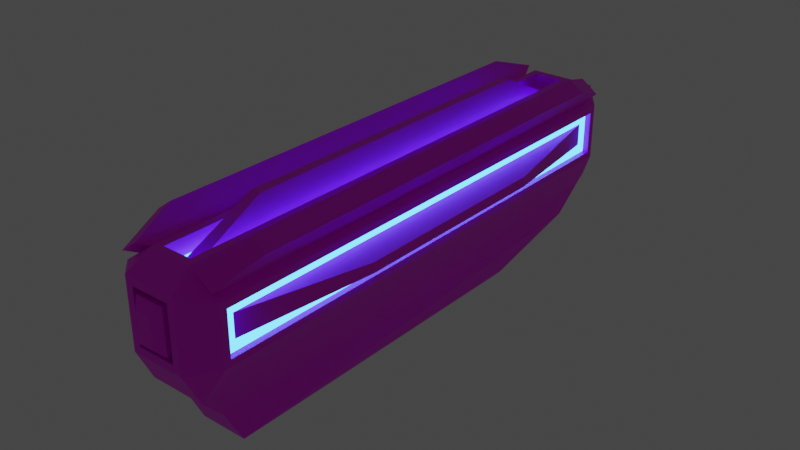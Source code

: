 # Source: pc_engine.blend  (saved by Blender 2.91.10; exported with 4.5.12 LTS)
import bpy
from mathutils import Matrix  # noqa: F401  (used for matrix-valued properties, if any)

bpy.ops.wm.read_factory_settings(use_empty=True)
scene = bpy.context.scene
scene.name = 'Scene'

# ---- collections
col_collection = bpy.data.collections.new('Collection'); scene.collection.children.link(col_collection)

# ---- images (referenced by path relative to the original .blend; pixels are not part of the script)
import os
ASSET_DIR = os.environ.get("B2B_ASSET_DIR", "")  # directory of the original .blend (textures are referenced by path, not embedded)
HERE = os.path.dirname(os.path.abspath(__file__))  # packed textures are extracted next to this script under _unpacked/

def load_image(name, relpath, width, height, colorspace="sRGB"):
    """Load a texture the original file referenced (path relative to the .blend, or extracted next to this script)."""
    p = next((c for c in (os.path.join(HERE, relpath), os.path.join(ASSET_DIR, relpath)) if relpath and os.path.exists(c)), "")
    if p:
        img = bpy.data.images.load(p, check_existing=True)
        img.name = name
    else:  # same state as the original file: an image datablock whose file is absent (Cycles renders it pink)
        img = bpy.data.images.new(name, width, height)
        img.source = "FILE"
        img.filepath = "//" + (relpath or name)
    img.colorspace_settings.name = colorspace
    return img
img_palette_1_png_001 = load_image('palette_1.png.001', 'palette_1.png', 1024, 1024, 'sRGB')

# ---- materials (node trees are filled in below, after node groups)
mat_material_001 = bpy.data.materials.new('Material.001')
mat_material_001.use_transparent_shadow = False
mat_material_002 = bpy.data.materials.new('Material.002')
mat_material_002.use_transparent_shadow = False

# ---- material node trees
mat_material_001.use_nodes = True; mat_material_001.node_tree.nodes.clear()
_N = mat_material_001.node_tree.nodes; _L = mat_material_001.node_tree.links
n0 = _N.new('ShaderNodeBsdfPrincipled'); n0.name = 'Principled BSDF'; n0.location = (10, 300)
n0.distribution = 'GGX'
n0.subsurface_method = 'BURLEY'
n0.inputs[3].default_value = 1.45
n0.inputs[27].default_value = (0.0, 0.0, 0.0, 1.0)
n0.inputs[28].default_value = 1.0
n1 = _N.new('ShaderNodeOutputMaterial'); n1.name = 'Material Output'; n1.location = (300, 300)
n2 = _N.new('ShaderNodeTexImage'); n2.name = 'Image Texture'; n2.location = (-658, 205)
n2.image = img_palette_1_png_001
n2.interpolation = 'Closest'
_L.new(n0.outputs[0], n1.inputs[0])
_L.new(n2.outputs[0], n0.inputs[0])
n1.is_active_output = True
mat_material_002.use_nodes = True; mat_material_002.node_tree.nodes.clear()
_N = mat_material_002.node_tree.nodes; _L = mat_material_002.node_tree.links
n0 = _N.new('ShaderNodeOutputMaterial'); n0.name = 'Material Output'; n0.location = (300, 300)
n1 = _N.new('ShaderNodeEmission'); n1.name = 'Emission'; n1.location = (10, 300)
n1.inputs[0].default_value = (0.05514, 0.3872, 1.0, 1.0)
n1.inputs[1].default_value = 6.0
_L.new(n1.outputs[0], n0.inputs[0])
n0.is_active_output = True

# ---- world
world_world = bpy.data.worlds.new('World'); scene.world = world_world
world_world.use_nodes = True; world_world.node_tree.nodes.clear()
_N = world_world.node_tree.nodes; _L = world_world.node_tree.links
n0 = _N.new('ShaderNodeOutputWorld'); n0.name = 'World Output'; n0.location = (300, 300)
n1 = _N.new('ShaderNodeBackground'); n1.name = 'Background'; n1.location = (10, 300)
n1.inputs[0].default_value = (0.05088, 0.05088, 0.05088, 1.0)
_L.new(n1.outputs[0], n0.inputs[0])
n0.is_active_output = True
world_world.color = (0.05088, 0.05088, 0.05088)
world_world.use_sun_shadow = False
world_world.sun_shadow_jitter_overblur = 0.0

# ---- meshes
me_sphere_005 = bpy.data.meshes.new('Sphere.005')
me_sphere_005.from_pydata([(0.123, 0.8977, 0.01304), (0.123, -0.9353, 0.01304), (-0.123, -0.9353, 0.01304), (-0.123, 0.8977, 0.01304), (0.1624, 1.398, 0.1789), (0.1089, -1.021, 0.1789), (-0.1089, -1.021, 0.1789), (-0.1624, 1.398, 0.1789), (0.2659, 1.466, 0.5495), (0.1795, 1.526, 0.3171), (0.1689, 1.608, 0.3507), (0.2659, -1.089, 0.5495), (0.09892, -1.232, 0.5249), (0.146, -1.149, 0.3171), (-0.09892, -1.232, 0.5249), (-0.2659, -1.089, 0.5495), (-0.146, -1.149, 0.3171), (-0.2659, 1.466, 0.5495), (-0.1689, 1.608, 0.3507), (-0.1795, 1.526, 0.3171), (0.2659, 1.466, 0.7723), (0.1689, 1.608, 0.859), (0.1469, 1.46, 0.8915), (0.2659, -1.089, 0.7723), (0.1469, -1.083, 0.8915), (0.09892, -1.232, 0.7969), (-0.09892, -1.232, 0.7969), (-0.1469, -1.083, 0.8915), (-0.2659, -1.089, 0.7723), (-0.2659, 1.466, 0.7723), (-0.1469, 1.46, 0.8915), (-0.1689, 1.608, 0.859), (0.2659, 1.5, 0.5156), (0.2659, -1.123, 0.5156), (-0.2659, -1.123, 0.5156), (-0.2659, 1.5, 0.5156), (0.2333, -1.083, 0.8295), (0.2333, 1.46, 0.8295), (-0.2333, 1.46, 0.8295), (-0.2333, -1.083, 0.8295), (0.2352, 1.413, 0.6023), (0.2352, -1.036, 0.6023), (-0.2339, -1.036, 0.6023), (-0.2339, 1.413, 0.6023), (0.2352, -1.036, 0.7195), (0.2352, 1.413, 0.7195), (-0.2339, 1.413, 0.7195), (-0.2339, -1.036, 0.7195), (0.1143, 1.5, 0.9149), (0.2659, 1.5, 0.8062), (0.2659, -1.123, 0.8062), (0.1143, -1.123, 0.9149), (-0.1143, -1.123, 0.9149), (-0.2659, -1.123, 0.8062), (-0.2659, 1.5, 0.8062), (-0.1143, 1.5, 0.9149), (0.1675, 1.525, 0.9249), (0.2583, 1.525, 0.8598), (0.2583, -1.148, 0.8598), (0.1675, -1.148, 0.9249), (-0.1675, -1.148, 0.9249), (-0.2583, -1.148, 0.8598), (-0.2583, 1.525, 0.8598), (-0.1675, 1.525, 0.9249), (0.07542, 1.461, 0.9149), (0.07542, -1.084, 0.9149), (-0.07542, -1.084, 0.9149), (-0.07542, 1.461, 0.9149), (0.1143, 1.5, 0.9149), (0.1143, -1.123, 0.9149), (-0.1143, -1.123, 0.9149), (-0.1143, 1.5, 0.9149), (0.03633, 1.422, 0.8361), (0.03633, -1.045, 0.8361), (-0.03633, -1.045, 0.8361), (-0.03633, 1.422, 0.8361), (0.07542, 1.461, 0.8361), (0.07542, -1.084, 0.8361), (-0.07542, -1.084, 0.8361), (-0.07542, 1.461, 0.8361), (0.02535, 1.049, 1.018), (0.02535, -0.6722, 1.018), (-0.02535, -0.6722, 1.018), (-0.02535, 1.049, 1.018), (0.1367, -1.232, 0.4871), (-0.1367, -1.232, 0.4871), (-0.1367, -1.232, 0.8347), (0.1367, -1.232, 0.8347), (0.07508, -0.749, 0.5487), (-0.07508, -0.749, 0.5487), (-0.07508, -0.749, 0.7731), (0.07508, -0.749, 0.7731), (0.09892, -0.749, 0.5249), (-0.09892, -0.749, 0.5249), (-0.09892, -0.749, 0.7969), (0.09892, -0.749, 0.7969), (0.07508, -1.237, 0.5487), (0.0389, -1.273, 0.5849), (-0.0389, -1.273, 0.5849), (-0.07508, -1.237, 0.5487), (-0.07508, -1.237, 0.7731), (-0.0389, -1.273, 0.7369), (0.0389, -1.273, 0.7369), (0.07508, -1.237, 0.7731), (0.2352, 1.466, 0.5495), (0.2352, -1.089, 0.5495), (-0.2339, -1.089, 0.5495), (-0.2339, 1.466, 0.5495), (0.2352, -1.089, 0.7723), (0.2352, 1.466, 0.7723), (-0.2339, 1.466, 0.7723), (-0.2339, -1.089, 0.7723), (0.3481, 0.7372, 0.6347), (0.3481, -0.3603, 0.6347), (-0.3467, -0.3603, 0.6347), (-0.3467, 0.7372, 0.6347), (0.3481, -0.3603, 0.6871), (0.3481, 0.7372, 0.6871), (-0.3467, 0.7372, 0.6871), (-0.3467, -0.3603, 0.6871), (0.2297, 1.295, 0.9953), (0.305, 1.295, 0.9413), (0.305, -0.918, 0.9413), (0.2297, -0.918, 0.9953), (-0.2297, -0.918, 0.9953), (-0.305, -0.918, 0.9413), (-0.305, 1.295, 0.9413), (-0.2297, 1.295, 0.9953), (-0.1306, 1.304, 0.39), (0.1306, 1.304, 0.39), (0.1306, 1.304, 0.8197), (-0.1306, 1.304, 0.8197), (-0.1689, 1.304, 0.3507), (0.1689, 1.304, 0.3507), (0.1689, 1.304, 0.859), (-0.1689, 1.304, 0.859), (-0.147, 1.653, 0.363), (0.147, 1.653, 0.363), (0.147, 1.653, 0.8467), (-0.147, 1.653, 0.8467), (-0.0802, 1.718, 0.4648), (0.0802, 1.718, 0.4648), (0.0802, 1.718, 0.7449), (-0.0802, 1.718, 0.7449), (-0.09761, 1.718, 0.4442), (0.09761, 1.718, 0.4442), (0.09761, 1.718, 0.7655), (-0.09761, 1.718, 0.7655), (-0.0802, 1.672, 0.4648), (0.0802, 1.672, 0.4648), (0.0802, 1.672, 0.7449), (-0.0802, 1.672, 0.7449)], [], [(0, 1, 2, 3), (12, 25, 95, 92), (1, 0, 4, 5), (0, 3, 7, 4), (2, 1, 5, 6), (3, 2, 6, 7), (51, 48, 68, 69), (7, 6, 16, 19), (11, 8, 104, 105), (21, 10, 133, 134), (5, 4, 9, 13), (4, 7, 19, 9), (6, 5, 13, 16), (32, 9, 10), (33, 84, 13), (85, 34, 16), (35, 18, 19), (49, 21, 48), (50, 51, 87), (86, 52, 53), (54, 55, 31), (32, 33, 13, 9), (84, 85, 16, 13), (34, 35, 19, 16), (18, 10, 9, 19), (24, 36, 58, 59), (51, 52, 86, 87), (30, 38, 62, 63), (55, 48, 21, 31), (85, 86, 53, 34), (31, 18, 35, 54), (10, 21, 49, 32), (87, 84, 33, 50), (20, 23, 108, 109), (8, 11, 33, 32), (15, 17, 35, 34), (23, 20, 49, 50), (29, 28, 53, 54), (28, 15, 34, 53), (17, 29, 54, 35), (20, 8, 32, 49), (11, 23, 50, 33), (46, 43, 115, 118), (44, 41, 113, 116), (23, 11, 105, 108), (29, 17, 107, 110), (28, 29, 110, 111), (17, 15, 106, 107), (8, 20, 109, 104), (15, 28, 111, 106), (22, 37, 49, 48), (36, 24, 51, 50), (27, 39, 53, 52), (38, 30, 55, 54), (24, 22, 48, 51), (37, 36, 50, 49), (30, 27, 52, 55), (39, 38, 54, 53), (61, 60, 124, 125), (56, 59, 123, 120), (27, 30, 63, 60), (22, 24, 59, 56), (39, 27, 60, 61), (37, 22, 56, 57), (38, 39, 61, 62), (36, 37, 57, 58), (64, 67, 79, 76), (48, 55, 71, 68), (55, 52, 70, 71), (52, 51, 69, 70), (64, 65, 69, 68), (65, 66, 70, 69), (66, 67, 71, 70), (67, 64, 68, 71), (75, 74, 82, 83), (66, 65, 77, 78), (67, 66, 78, 79), (65, 64, 76, 77), (72, 73, 77, 76), (73, 74, 78, 77), (74, 75, 79, 78), (75, 72, 76, 79), (80, 83, 82, 81), (73, 72, 80, 81), (72, 75, 83, 80), (74, 73, 81, 82), (12, 14, 85, 84), (26, 25, 87, 86), (14, 26, 86, 85), (25, 12, 84, 87), (90, 89, 99, 100), (25, 26, 94, 95), (26, 14, 93, 94), (14, 12, 92, 93), (88, 89, 93, 92), (90, 91, 95, 94), (89, 90, 94, 93), (91, 88, 92, 95), (88, 91, 103, 96), (91, 90, 100, 103), (98, 97, 102, 101), (97, 98, 99, 96), (101, 102, 103, 100), (98, 101, 100, 99), (102, 97, 96, 103), (89, 88, 96, 99), (40, 41, 105, 104), (42, 43, 107, 106), (44, 45, 109, 108), (46, 47, 111, 110), (47, 42, 106, 111), (43, 46, 110, 107), (45, 40, 104, 109), (41, 44, 108, 105), (115, 114, 119, 118), (113, 112, 117, 116), (47, 46, 118, 119), (43, 42, 114, 115), (40, 45, 117, 112), (42, 47, 119, 114), (45, 44, 116, 117), (41, 40, 112, 113), (120, 123, 122, 121), (124, 127, 126, 125), (57, 56, 120, 121), (62, 61, 125, 126), (58, 57, 121, 122), (63, 62, 126, 127), (59, 58, 122, 123), (60, 63, 127, 124), (131, 130, 138, 139), (18, 31, 135, 132), (10, 18, 132, 133), (31, 21, 134, 135), (128, 129, 133, 132), (130, 131, 135, 134), (131, 128, 132, 135), (129, 130, 134, 133), (136, 139, 147, 144), (128, 131, 139, 136), (129, 128, 136, 137), (130, 129, 137, 138), (140, 143, 151, 148), (137, 136, 144, 145), (138, 137, 145, 146), (139, 138, 146, 147), (140, 141, 145, 144), (142, 143, 147, 146), (143, 140, 144, 147), (141, 142, 146, 145), (149, 148, 151, 150), (141, 140, 148, 149), (142, 141, 149, 150), (143, 142, 150, 151)])
me_sphere_005.polygons.foreach_set('material_index', [0, 0, 0, 0, 0, 0, 0, 0, 0, 0, 0, 0, 0, 0, 0, 0, 0, 0, 0, 0, 0, 0, 0, 0, 0, 0, 0, 0, 0, 0, 0, 0, 0, 0, 0, 0, 0, 0, 0, 0, 0, 0, 0, 0, 0, 0, 0, 0, 0, 0, 0, 0, 0, 0, 0, 0, 0, 0, 0, 0, 0, 0, 0, 0, 0, 0, 0, 0, 0, 0, 0, 0, 0, 0, 0, 0, 0, 0, 1, 1, 1, 1, 0, 0, 0, 0, 0, 0, 0, 0, 0, 0, 0, 0, 0, 0, 0, 0, 0, 0, 0, 0, 0, 0, 0, 0, 1, 1, 1, 1, 1, 1, 1, 1, 0, 0, 0, 0, 0, 0, 0, 0, 0, 0, 0, 0, 0, 0, 0, 0, 0, 0, 0, 0, 0, 0, 0, 0, 0, 0, 0, 0, 0, 0, 0, 0, 0, 0, 0, 0, 1, 0, 0, 0])
_uv = me_sphere_005.uv_layers.new(name='UVMap')
_uv.uv.foreach_set('vector', [0.7121, 0.2271, 0.7121, 0.2271, 0.7121, 0.2271, 0.7121, 0.2271, 0.7121, 0.2271, 0.7121, 0.2271, 0.7121, 0.2271, 0.7121, 0.2271, 0.7121, 0.2271, 0.7121, 0.2271, 0.7121, 0.2271, 0.7121, 0.2271, 0.7121, 0.2271, 0.7121, 0.2271, 0.7121, 0.2271, 0.7121, 0.2271, 0.7121, 0.2271, 0.7121, 0.2271, 0.7121, 0.2271, 0.7121, 0.2271, 0.7121, 0.2271, 0.7121, 0.2271, 0.7121, 0.2271, 0.7121, 0.2271, 0.7121, 0.2271, 0.7121, 0.2271, 0.7121, 0.2271, 0.7121, 0.2271, 0.7121, 0.2271, 0.7121, 0.2271, 0.7121, 0.2271, 0.7121, 0.2271, 0.7121, 0.2271, 0.7121, 0.2271, 0.7121, 0.2271, 0.7121, 0.2271, 0.7121, 0.2271, 0.7121, 0.2271, 0.7121, 0.2271, 0.7121, 0.2271, 0.7121, 0.2271, 0.7121, 0.2271, 0.7121, 0.2271, 0.7121, 0.2271, 0.7121, 0.2271, 0.7121, 0.2271, 0.7121, 0.2271, 0.7121, 0.2271, 0.7121, 0.2271, 0.7121, 0.2271, 0.7121, 0.2271, 0.7121, 0.2271, 0.7121, 0.2271, 0.7121, 0.2271, 0.7121, 0.2271, 0.7121, 0.2271, 0.7121, 0.2271, 0.7121, 0.2271, 0.7121, 0.2271, 0.7121, 0.2271, 0.7121, 0.2271, 0.7121, 0.2271, 0.7121, 0.2271, 0.7121, 0.2271, 0.7121, 0.2271, 0.7121, 0.2271, 0.7121, 0.2271, 0.7121, 0.2271, 0.7121, 0.2271, 0.7121, 0.2271, 0.7121, 0.2271, 0.7121, 0.2271, 0.7121, 0.2271, 0.7121, 0.2271, 0.7121, 0.2271, 0.7121, 0.2271, 0.7121, 0.2271, 0.7121, 0.2271, 0.7121, 0.2271, 0.7121, 0.2271, 0.7121, 0.2271, 0.7121, 0.2271, 0.7121, 0.2271, 0.7121, 0.2271, 0.7121, 0.2271, 0.7121, 0.2271, 0.7121, 0.2271, 0.7121, 0.2271, 0.7121, 0.2271, 0.7121, 0.2271, 0.7121, 0.2271, 0.7121, 0.2271, 0.7121, 0.2271, 0.7121, 0.2271, 0.7121, 0.2271, 0.7121, 0.2271, 0.7121, 0.2271, 0.7121, 0.2271, 0.7121, 0.2271, 0.7121, 0.2271, 0.7121, 0.2271, 0.7121, 0.2271, 0.7121, 0.2271, 0.7121, 0.2271, 0.7121, 0.2271, 0.7121, 0.2271, 0.7121, 0.2271, 0.7121, 0.2271, 0.7121, 0.2271, 0.7121, 0.2271, 0.7121, 0.2271, 0.7121, 0.2271, 0.7121, 0.2271, 0.7121, 0.2271, 0.7121, 0.2271, 0.7121, 0.2271, 0.7121, 0.2271, 0.7121, 0.2271, 0.7121, 0.2271, 0.7121, 0.2271, 0.7121, 0.2271, 0.7121, 0.2271, 0.7121, 0.2271, 0.7121, 0.2271, 0.7121, 0.2271, 0.7121, 0.2271, 0.7121, 0.2271, 0.7121, 0.2271, 0.7121, 0.2271, 0.7121, 0.2271, 0.7121, 0.2271, 0.7121, 0.2271, 0.7121, 0.2271, 0.7121, 0.2271, 0.7121, 0.2271, 0.7121, 0.2271, 0.7121, 0.2271, 0.7121, 0.2271, 0.7121, 0.2271, 0.7121, 0.2271, 0.7121, 0.2271, 0.7121, 0.2271, 0.7121, 0.2271, 0.7121, 0.2271, 0.7121, 0.2271, 0.7121, 0.2271, 0.7121, 0.2271, 0.7121, 0.2271, 0.7121, 0.2271, 0.7121, 0.2271, 0.7121, 0.2271, 0.7121, 0.2271, 0.7121, 0.2271, 0.7121, 0.2271, 0.7121, 0.2271, 0.7121, 0.2271, 0.7121, 0.2271, 0.7121, 0.2271, 0.7121, 0.2271, 0.7121, 0.2271, 0.7121, 0.2271, 0.7121, 0.2271, 0.7121, 0.2271, 0.7121, 0.2271, 0.7121, 0.2271, 0.7121, 0.2271, 0.7121, 0.2271, 0.7121, 0.2271, 0.7121, 0.2271, 0.7121, 0.2271, 0.7121, 0.2271, 0.7121, 0.2271, 0.7121, 0.2271, 0.7121, 0.2271, 0.7121, 0.2271, 0.7121, 0.2271, 0.7121, 0.2271, 0.7121, 0.2271, 0.7121, 0.2271, 0.7121, 0.2271, 0.7121, 0.2271, 0.7121, 0.2271, 0.7121, 0.2271, 0.7121, 0.2271, 0.7121, 0.2271, 0.7121, 0.2271, 0.7121, 0.2271, 0.7121, 0.2271, 0.7121, 0.2271, 0.7121, 0.2271, 0.7121, 0.2271, 0.7121, 0.2271, 0.7121, 0.2271, 0.7121, 0.2271, 0.7121, 0.2271, 0.7121, 0.2271, 0.7121, 0.2271, 0.7121, 0.2271, 0.7121, 0.2271, 0.7121, 0.2271, 0.7121, 0.2271, 0.7121, 0.2271, 0.7121, 0.2271, 0.7121, 0.2271, 0.7121, 0.2271, 0.7121, 0.2271, 0.7121, 0.2271, 0.7121, 0.2271, 0.7121, 0.2271, 0.7121, 0.2271, 0.7121, 0.2271, 0.7121, 0.2271, 0.7121, 0.2271, 0.7121, 0.2271, 0.7121, 0.2271, 0.7121, 0.2271, 0.7121, 0.2271, 0.7121, 0.2271, 0.7121, 0.2271, 0.7121, 0.2271, 0.7121, 0.2271, 0.7121, 0.2271, 0.7121, 0.2271, 0.7121, 0.2271, 0.7121, 0.2271, 0.7121, 0.2271, 0.7121, 0.2271, 0.7121, 0.2271, 0.7121, 0.2271, 0.7121, 0.2271, 0.7121, 0.2271, 0.7121, 0.2271, 0.7121, 0.2271, 0.7121, 0.2271, 0.7121, 0.2271, 0.7121, 0.2271, 0.7121, 0.2271, 0.7121, 0.2271, 0.7121, 0.2271, 0.7121, 0.2271, 0.7121, 0.2271, 0.7121, 0.2271, 0.7121, 0.2271, 0.7121, 0.2271, 0.7121, 0.2271, 0.7121, 0.2271, 0.7121, 0.2271, 0.7121, 0.2271, 0.7121, 0.2271, 0.7121, 0.2271, 0.7121, 0.2271, 0.7121, 0.2271, 0.7121, 0.2271, 0.7121, 0.2271, 0.7121, 0.2271, 0.7121, 0.2271, 0.7121, 0.2271, 0.7121, 0.2271, 0.7121, 0.2271, 0.7121, 0.2271, nan, nan, nan, nan, nan, nan, nan, nan, 0.7121, 0.2271, 0.7121, 0.2271, 0.7121, 0.2271, 0.7121, 0.2271, nan, nan, nan, nan, nan, nan, nan, nan, 0.7121, 0.2271, 0.7121, 0.2271, 0.7121, 0.2271, 0.7121, 0.2271, 0.7121, 0.2271, 0.7121, 0.2271, 0.7121, 0.2271, 0.7121, 0.2271, 0.7121, 0.2271, 0.7121, 0.2271, 0.7121, 0.2271, 0.7121, 0.2271, 0.7121, 0.2271, 0.7121, 0.2271, 0.7121, 0.2271, 0.7121, 0.2271, 0.7121, 0.2271, 0.7121, 0.2271, 0.7121, 0.2271, 0.7121, 0.2271, 0.7121, 0.2271, 0.7121, 0.2271, 0.7121, 0.2271, 0.7121, 0.2271, 0.7121, 0.2271, 0.7121, 0.2271, 0.7121, 0.2271, 0.7121, 0.2271, 0.7121, 0.2271, 0.7121, 0.2271, 0.7121, 0.2271, 0.7121, 0.2271, 0.6955, 0.4845, 0.6955, 0.4845, 0.6955, 0.4845, 0.6955, 0.4845, 0.6955, 0.4845, 0.6955, 0.4845, 0.6955, 0.4845, 0.6955, 0.4845, 0.6955, 0.4845, 0.6955, 0.4845, 0.6955, 0.4845, 0.6955, 0.4845, 0.7121, 0.2271, 0.7121, 0.2271, 0.7121, 0.2271, 0.7121, 0.2271, 0.7121, 0.2271, 0.7121, 0.2271, 0.7121, 0.2271, 0.7121, 0.2271, 0.7121, 0.2271, 0.7121, 0.2271, 0.7121, 0.2271, 0.7121, 0.2271, 0.7121, 0.2271, 0.7121, 0.2271, 0.7121, 0.2271, 0.7121, 0.2271, 0.7121, 0.2271, 0.7121, 0.2271, 0.7121, 0.2271, 0.7121, 0.2271, 0.7121, 0.2271, 0.7121, 0.2271, 0.7121, 0.2271, 0.7121, 0.2271, 0.7121, 0.2271, 0.7121, 0.2271, 0.7121, 0.2271, 0.7121, 0.2271, 0.7121, 0.2271, 0.7121, 0.2271, 0.7121, 0.2271, 0.7121, 0.2271, 0.7121, 0.2271, 0.7121, 0.2271, 0.7121, 0.2271, 0.7121, 0.2271, 0.7121, 0.2271, 0.7121, 0.2271, 0.7121, 0.2271, 0.7121, 0.2271, 0.7121, 0.2271, 0.7121, 0.2271, 0.7121, 0.2271, 0.7121, 0.2271, 0.7121, 0.2271, 0.7121, 0.2271, 0.7121, 0.2271, 0.7121, 0.2271, 0.7121, 0.2271, 0.7121, 0.2271, 0.7121, 0.2271, 0.7121, 0.2271, 0.7121, 0.2271, 0.7121, 0.2271, 0.7121, 0.2271, 0.7121, 0.2271, 0.7121, 0.2271, 0.7121, 0.2271, 0.7121, 0.2271, 0.7121, 0.2271, 0.7121, 0.2271, 0.7121, 0.2271, 0.7121, 0.2271, 0.7121, 0.2271, 0.7121, 0.2271, 0.7121, 0.2271, 0.7121, 0.2271, 0.7121, 0.2271, 0.7121, 0.2271, 0.7121, 0.2271, 0.7121, 0.2271, 0.7121, 0.2271, 0.7121, 0.2271, 0.7121, 0.2271, 0.7121, 0.2271, 0.7121, 0.2271, 0.7121, 0.2271, 0.7121, 0.2271, 0.7121, 0.2271, 0.7121, 0.2271, 0.7121, 0.2271, 0.7121, 0.2271, 0.7121, 0.2271, 0.7121, 0.2271, 0.7121, 0.2271, 0.7121, 0.2271, 0.7121, 0.2271, 0.7121, 0.2271, 0.7121, 0.2271, 0.7121, 0.2271, 0.7121, 0.2271, 0.7121, 0.2271, 0.7121, 0.2271, 0.7121, 0.2271, 0.7121, 0.2271, 0.7121, 0.2271, 0.7121, 0.2271, 0.7121, 0.2271, 0.7121, 0.2271, 0.7121, 0.2271, 0.7121, 0.2271, 0.7121, 0.2271, 0.7121, 0.2271, 0.7121, 0.2271, 0.6982, 0.5116, 0.6982, 0.5116, 0.6982, 0.5116, 0.6982, 0.5116, 0.7121, 0.2271, 0.7121, 0.2271, 0.7121, 0.2271, 0.7121, 0.2271, 0.6982, 0.5116, 0.6982, 0.5116, 0.6982, 0.5116, 0.6982, 0.5116, 0.6982, 0.5116, 0.6982, 0.5116, 0.6982, 0.5116, 0.6982, 0.5116, 0.6982, 0.5116, 0.6982, 0.5116, 0.6982, 0.5116, 0.6982, 0.5116, 0.7121, 0.2271, 0.7121, 0.2271, 0.7121, 0.2271, 0.7121, 0.2271, 0.7121, 0.2271, 0.7121, 0.2271, 0.7121, 0.2271, 0.7121, 0.2271, 0.7121, 0.2271, 0.7121, 0.2271, 0.7121, 0.2271, 0.7121, 0.2271, 0.7121, 0.2271, 0.7121, 0.2271, 0.7121, 0.2271, 0.7121, 0.2271, 0.7121, 0.2271, 0.7121, 0.2271, 0.7121, 0.2271, 0.7121, 0.2271, 0.7121, 0.2271, 0.7121, 0.2271, 0.7121, 0.2271, 0.7121, 0.2271, 0.7121, 0.2271, 0.7121, 0.2271, 0.7121, 0.2271, 0.7121, 0.2271, 0.7121, 0.2271, 0.7121, 0.2271, 0.7121, 0.2271, 0.7121, 0.2271, 0.7121, 0.2271, 0.7121, 0.2271, 0.7121, 0.2271, 0.7121, 0.2271, 0.7121, 0.2271, 0.7121, 0.2271, 0.7121, 0.2271, 0.7121, 0.2271, 0.7121, 0.2271, 0.7121, 0.2271, 0.7121, 0.2271, 0.7121, 0.2271, 0.7121, 0.2271, 0.7121, 0.2271, 0.7121, 0.2271, 0.7121, 0.2271, 0.7121, 0.2271, 0.7121, 0.2271, 0.7121, 0.2271, 0.7121, 0.2271, 0.7121, 0.2271, 0.7121, 0.2271, 0.7121, 0.2271, 0.7121, 0.2271, 0.7121, 0.2271, 0.7121, 0.2271, 0.7121, 0.2271, 0.7121, 0.2271, 0.7121, 0.2271, 0.7121, 0.2271, 0.7121, 0.2271, 0.7121, 0.2271, 0.7121, 0.2271, 0.7121, 0.2271, 0.7121, 0.2271, 0.7121, 0.2271, 0.7121, 0.2271, 0.7121, 0.2271, 0.7121, 0.2271, 0.7121, 0.2271, 0.7121, 0.2271, 0.7121, 0.2271, 0.7121, 0.2271, 0.7121, 0.2271, 0.7121, 0.2271, 0.7121, 0.2271, 0.7121, 0.2271, 0.7121, 0.2271, 0.7121, 0.2271, 0.7121, 0.2271, 0.7121, 0.2271, 0.7121, 0.2271, 0.7066, 0.1864, 0.7066, 0.1864, 0.7066, 0.1864, 0.7066, 0.1864, 0.7121, 0.2271, 0.7121, 0.2271, 0.7121, 0.2271, 0.7121, 0.2271, 0.7121, 0.2271, 0.7121, 0.2271, 0.7121, 0.2271, 0.7121, 0.2271, 0.7121, 0.2271, 0.7121, 0.2271, 0.7121, 0.2271, 0.7121, 0.2271, 0.7121, 0.2271, 0.7121, 0.2271, 0.7121, 0.2271, 0.7121, 0.2271, 0.7121, 0.2271, 0.7121, 0.2271, 0.7121, 0.2271, 0.7121, 0.2271, 0.7121, 0.2271, 0.7121, 0.2271, 0.7121, 0.2271, 0.7121, 0.2271, 0.7121, 0.2271, 0.7121, 0.2271, 0.7121, 0.2271, 0.7121, 0.2271, 0.7121, 0.2271, 0.7121, 0.2271, 0.7121, 0.2271, 0.7121, 0.2271, 0.7121, 0.2271, 0.7121, 0.2271, 0.7121, 0.2271, 0.7121, 0.2271, 0.7121, 0.2271, 0.7121, 0.2271, 0.7121, 0.2271, 0.7121, 0.2271, 0.7121, 0.2271, 0.7121, 0.2271, 0.7121, 0.2271, 0.7121, 0.2271, 0.7121, 0.2271, 0.7121, 0.2271, 0.7121, 0.2271, 0.7121, 0.2271, 0.7121, 0.2271, 0.7121, 0.2271, 0.7121, 0.2271, 0.7121, 0.2271, 0.7121, 0.2271, 0.7121, 0.2271, 0.7121, 0.2271, 0.7121, 0.2271, 0.7121, 0.2271, 0.7121, 0.2271, 0.7121, 0.2271, 0.7121, 0.2271, 0.7121, 0.2271, 0.7121, 0.2271, 0.7121, 0.2271, 0.7121, 0.2271, 0.7121, 0.2271, 0.7121, 0.2271, 0.7121, 0.2271, 0.7121, 0.2271, 0.7121, 0.2271, 0.7121, 0.2271, 0.7121, 0.2271, 0.7121, 0.2271, 0.7121, 0.2271, 0.7121, 0.2271, 0.7121, 0.2271, 0.7121, 0.2271, 0.7121, 0.2271, 0.7121, 0.2271, 0.7121, 0.2271, 0.7121, 0.2271])
me_sphere_005.materials.append(mat_material_001)
me_sphere_005.materials.append(mat_material_002)
me_sphere_005.use_remesh_fix_poles = True
me_sphere_005.use_remesh_preserve_attributes = False
me_sphere_005.use_mirror_vertex_groups = False
me_sphere_005.update()

# ---- objects
ob_engine = bpy.data.objects.new('engine', me_sphere_005)

# ---- transforms, parenting, visibility, modifiers, constraints
ob_engine.location = (0.0, 0.0, 0.0)
ob_engine.lineart.crease_threshold = 0.0

# ---- collection membership
col_collection.objects.link(ob_engine)

# ---- scene / render settings (as saved in the file)
scene.frame_start = 1; scene.frame_end = 250; scene.frame_set(1)
scene.render.engine = 'BLENDER_EEVEE_NEXT'
scene.cycles.use_denoising = False
scene.cycles.samples = 128
scene.cycles.sampling_pattern = 'TABULATED_SOBOL'
scene.cycles.use_adaptive_sampling = False
scene.cycles.use_light_tree = False
scene.view_settings.view_transform = 'Filmic'
bpy.context.view_layer.update()

# ---- added for rendering (the .blend has no active camera): camera
cam_auto = bpy.data.cameras.new('AutoCamera')
cam_auto.lens = 50.0
cam_auto.sensor_width = 36.0
cam_auto.clip_end = 1000.0
ob_auto_camera = bpy.data.objects.new('AutoCamera', cam_auto)
scene.collection.objects.link(ob_auto_camera)
ob_auto_camera.location = (2.99024, -3.36523, 2.90736)
ob_auto_camera.rotation_euler = (1.09748, -7.21219e-08, 0.694738)
scene.camera = ob_auto_camera
bpy.context.view_layer.update()
